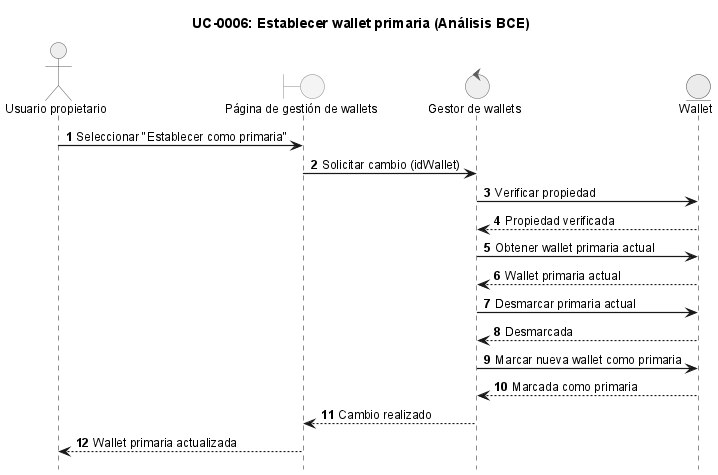

The diagram above was rendered by PlantUML. Its source (embedded in the PNG):
@startuml
!include ../_sequence-style.puml

title UC-0006: Establecer wallet primaria (Análisis BCE)

actor "Usuario propietario" as user
boundary "Página de gestión de wallets" as ui
control "Gestor de wallets" as ctrl
entity "Wallet" as wallet

user -> ui: Seleccionar "Establecer como primaria"
ui -> ctrl: Solicitar cambio (idWallet)

ctrl -> wallet: Verificar propiedad
wallet --> ctrl: Propiedad verificada

ctrl -> wallet: Obtener wallet primaria actual
wallet --> ctrl: Wallet primaria actual

ctrl -> wallet: Desmarcar primaria actual
wallet --> ctrl: Desmarcada

ctrl -> wallet: Marcar nueva wallet como primaria
wallet --> ctrl: Marcada como primaria

ctrl --> ui: Cambio realizado
ui --> user: Wallet primaria actualizada

@enduml